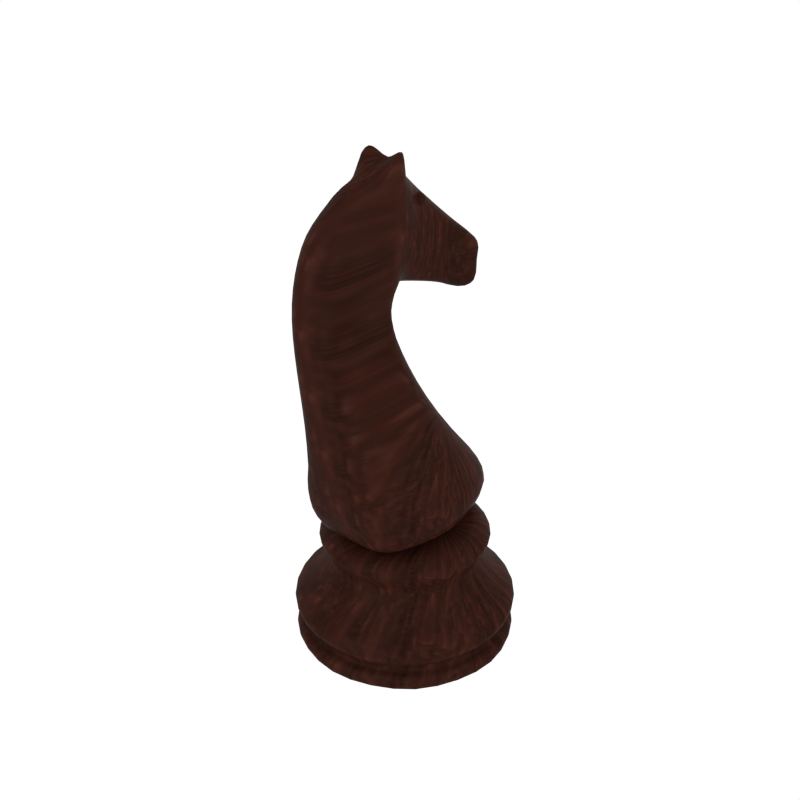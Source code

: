 # Source: Chessset.blend  (saved by Blender 3.4.6; exported with 4.5.12 LTS)
import bpy
from mathutils import Matrix  # noqa: F401  (used for matrix-valued properties, if any)

bpy.ops.wm.read_factory_settings(use_empty=True)
scene = bpy.context.scene
scene.name = 'cycles'

# ---- collections
col_collection_1 = bpy.data.collections.new('Collection 1'); scene.collection.children.link(col_collection_1)

# ---- images (referenced by path relative to the original .blend; pixels are not part of the script)
import os
ASSET_DIR = os.environ.get("B2B_ASSET_DIR", "")  # directory of the original .blend (textures are referenced by path, not embedded)
HERE = os.path.dirname(os.path.abspath(__file__))  # packed textures are extracted next to this script under _unpacked/

def load_image(name, relpath, width, height, colorspace="sRGB"):
    """Load a texture the original file referenced (path relative to the .blend, or extracted next to this script)."""
    p = next((c for c in (os.path.join(HERE, relpath), os.path.join(ASSET_DIR, relpath)) if relpath and os.path.exists(c)), "")
    if p:
        img = bpy.data.images.load(p, check_existing=True)
        img.name = name
    else:  # same state as the original file: an image datablock whose file is absent (Cycles renders it pink)
        img = bpy.data.images.new(name, width, height)
        img.source = "FILE"
        img.filepath = "//" + (relpath or name)
    img.colorspace_settings.name = colorspace
    return img
img_dark_mahony_jpg_002 = load_image('Dark_Mahony.jpg.002', '_unpacked/Dark_Mahony.5860bd33.jpg', 256, 256, 'sRGB')
img_studio007small_hdr_001 = load_image('studio007small.hdr.001', '_unpacked/studio007small.ac15155c.hdr', 500, 250, 'Linear Rec.709')

# ---- materials (node trees are filled in below, after node groups)
mat_mrke_brikker_004 = bpy.data.materials.new('Mrke-brikker.004')
mat_mrke_brikker_004.alpha_threshold = 0.0
mat_mrke_brikker_004.preview_render_type = 'SHADERBALL'
mat_mrke_brikker_004.diffuse_color = (0.8761, 0.7959, 0.7901, 1.0)
mat_mrke_brikker_004.roughness = 0.5
mat_mrke_brikker_004.line_color = (0.0, 0.0, 0.0, 1.0)

# ---- material node trees
mat_mrke_brikker_004.use_nodes = True; mat_mrke_brikker_004.node_tree.nodes.clear()
_N = mat_mrke_brikker_004.node_tree.nodes; _L = mat_mrke_brikker_004.node_tree.links
n0 = _N.new('ShaderNodeBsdfAnisotropic'); n0.name = 'Glossy BSDF.001'; n0.location = (-43, 247)
n0.distribution = 'BECKMANN'
n0.inputs[0].default_value = (0.6708, 0.6708, 0.6708, 1.0)
n0.inputs[1].default_value = 0.3162
n1 = _N.new('ShaderNodeTexCoord'); n1.name = 'Texture Coordinate'; n1.location = (-609, 328)
n1.width = 150
n2 = _N.new('ShaderNodeTexImage'); n2.name = 'Image Texture'; n2.location = (-335, 339)
n2.width = 150
n2.image = img_dark_mahony_jpg_002
n2.projection = 'TUBE'
n3 = _N.new('ShaderNodeOutputMaterial'); n3.name = 'Material Output'; n3.location = (671, 396)
n3.width = 200
n4 = _N.new('ShaderNodeBsdfDiffuse'); n4.name = 'Diffuse BSDF'; n4.location = (-47, 375)
n4.inputs[1].default_value = 0.1
n5 = _N.new('ShaderNodeLayerWeight'); n5.name = 'Layer Weight'; n5.location = (-71, 551)
n5.inputs[0].default_value = 0.1
n6 = _N.new('ShaderNodeDisplacement'); n6.name = 'Displacement'; n6.location = (168, 368)
n6.inputs[1].default_value = 0.0
n6.inputs[2].default_value = 0.1
n7 = _N.new('ShaderNodeMixShader'); n7.name = 'Mix Shader'; n7.location = (238, 376)
n7.width = 150
_L.new(n0.outputs[0], n7.inputs[2])
_L.new(n4.outputs[0], n7.inputs[1])
_L.new(n1.outputs[3], n2.inputs[0])
_L.new(n2.outputs[0], n4.inputs[0])
_L.new(n5.outputs[0], n7.inputs[0])
_L.new(n7.outputs[0], n3.inputs[0])
_L.new(n2.outputs[0], n6.inputs[0])
_L.new(n6.outputs[0], n3.inputs[2])
n3.is_active_output = True

# ---- world
world_world_studiosetup = bpy.data.worlds.new('World studiosetup'); scene.world = world_world_studiosetup
world_world_studiosetup.use_nodes = True; world_world_studiosetup.node_tree.nodes.clear()
_N = world_world_studiosetup.node_tree.nodes; _L = world_world_studiosetup.node_tree.links
n0 = _N.new('ShaderNodeOutputWorld'); n0.name = 'World Output'; n0.location = (637, 325)
n0.width = 120
n1 = _N.new('ShaderNodeBackground'); n1.name = 'Background.001'; n1.location = (33, 320)
n1.width = 150
n1.inputs[0].default_value = (1.0, 1.0, 1.0, 1.0)
n2 = _N.new('ShaderNodeLightPath'); n2.name = 'Light Path'; n2.location = (34, 600)
n3 = _N.new('ShaderNodeBackground'); n3.name = 'Background'; n3.location = (40, 164)
n3.width = 150
n3.inputs[1].default_value = 0.5
n4 = _N.new('ShaderNodeMixShader'); n4.name = 'Mix Shader'; n4.location = (402, 311)
n5 = _N.new('ShaderNodeHueSaturation'); n5.name = 'Hue Saturation Value'; n5.location = (-319, 297)
n5.inputs[1].default_value = 0.0
n6 = _N.new('ShaderNodeTexEnvironment'); n6.name = 'Environment Texture'; n6.location = (-778, 295)
n6.width = 275
n6.image = img_studio007small_hdr_001
n7 = _N.new('ShaderNodeMapping'); n7.name = 'Mapping'; n7.location = (-1215, 311)
n8 = _N.new('ShaderNodeTexCoord'); n8.name = 'Texture Coordinate'; n8.location = (-1504, 287)
_L.new(n6.outputs[0], n5.inputs[4])
_L.new(n3.outputs[0], n4.inputs[2])
_L.new(n1.outputs[0], n4.inputs[1])
_L.new(n2.outputs[3], n4.inputs[0])
_L.new(n4.outputs[0], n0.inputs[0])
_L.new(n5.outputs[0], n3.inputs[0])
_L.new(n7.outputs[0], n6.inputs[0])
_L.new(n8.outputs[0], n7.inputs[0])
n0.is_active_output = True
world_world_studiosetup.color = (0.05088, 0.05088, 0.05088)
world_world_studiosetup.use_sun_shadow = False
world_world_studiosetup.sun_shadow_jitter_overblur = 0.0
world_world_studiosetup.cycles.sampling_method = 'MANUAL'
world_world_studiosetup.cycles.sample_map_resolution = 256

# ---- meshes
me_cube_002 = bpy.data.meshes.new('Cube.002')
me_cube_002.from_pydata([(-0.3731, -0.1388, 0.9446), (-0.3731, -0.07347, 2.647), (0.2612, 0.2142, 2.595), (0.2612, 0.1557, 0.8741), (0.3731, -0.1388, 0.9446), (0.3731, -0.07347, 2.647), (-0.2612, 0.1557, 0.8741), (-0.2612, 0.2142, 2.595), (-0.2686, 0.6303, 2.257), (-0.2686, 0.6206, 0.7456), (0.2686, 0.6303, 2.257), (0.2686, 0.6206, 0.7456), (0.3715, 1.22, 0.5624), (0.3715, 1.202, 1.748), (-0.3715, 1.22, 0.5624), (-0.3715, 1.202, 1.748), (0.3731, -0.5158, 2.647), (0.3731, -0.8165, 0.9446), (-0.3731, -0.5158, 2.647), (-0.3731, -0.8165, 0.9446), (-0.3731, -0.4184, 2.951), (0.3731, -0.4184, 2.951), (0.3731, -0.07347, 3.371), (-0.3731, -0.07347, 3.371), (-0.3731, -1.374, 0.9446), (-0.3731, -1.337, 2.471), (0.3731, -1.374, 0.9446), (0.3731, -1.337, 2.471), (0.3731, -1.848, 1.925), (-0.3731, -1.848, 1.925), (-0.3731, -2.092, 1.009), (0.3731, -2.092, 1.009), (0.3731, -1.247, 0.784), (-0.3731, -1.247, 0.784), (-0.3731, -0.6493, 0.6939), (0.3731, -0.6493, 0.6939), (0.3731, -0.4734, 0.7615), (0.4643, -0.7636, -0.2299), (-0.4643, -0.7636, -0.2299), (-0.4643, -1.054, -0.2299), (0.4643, -1.054, -0.2299), (0.4643, -1.893, -0.2299), (-0.4643, -1.893, -0.2299), (0.4643, 0.01153, -0.2299), (-0.4643, 0.01153, -0.2299), (-0.3731, -0.4734, 0.7615), (0.6384, 0.9044, -1.582), (-0.6384, -1.653, -1.582), (0.6384, -1.653, -1.582), (0.6384, -0.5919, -1.582), (-0.6384, -0.5919, -1.582), (-0.6384, -0.1929, -1.582), (0.6384, -0.1929, -1.582), (-0.6384, 0.9044, -1.582), (-0.9909, 1.754, -2.937), (0.9909, 1.754, -2.937), (1.442, 0.5142, -2.937), (-1.442, 0.5142, -2.937), (-1.442, -0.1066, -2.937), (1.442, -0.1066, -2.937), (0.9909, -1.26, -2.937), (-0.9909, -1.26, -2.937), (-0.3889, -0.7276, -3.371), (0.3889, -0.7276, -3.371), (0.5016, -0.1856, -3.371), (-0.5016, -0.1856, -3.371), (-0.5016, 0.2658, -3.371), (0.5016, 0.2658, -3.371), (0.3889, 1.304, -3.371), (-0.3889, 1.304, -3.371), (-0.4425, 1.701, 1.231), (-0.4425, 1.503, 0.4121), (0.4425, 1.701, 1.231), (0.4425, 1.503, 0.4121), (-0.4867, 1.706, 0.9486), (0.4867, 1.706, 0.9486), (0.0004243, -0.07347, 2.647), (0.0004243, -0.6285, 2.647), (0.0004249, -0.4184, 2.726), (0.0004249, -0.07347, 2.729), (0.006084, -1.26, -2.937), (0.006084, 2.092, -2.937), (-0.05343, 0.4094, 2.184), (-0.07787, 0.446, 2.184), (-0.1144, 0.4704, 2.184), (-0.1576, 0.479, 2.184), (-0.2007, 0.4704, 2.184), (-0.2373, 0.446, 2.184), (-0.2617, 0.4094, 2.184), (-0.2617, 0.3968, 2.215), (-0.2373, 0.4226, 2.241), (-0.2007, 0.4399, 2.258), (-0.1576, 0.446, 2.264), (-0.1144, 0.4399, 2.258), (-0.07787, 0.4226, 2.241), (-0.05343, 0.3968, 2.215), (-0.04486, 0.3663, 2.184), (-0.05343, 0.3663, 2.227), (-0.07787, 0.3663, 2.264), (-0.1144, 0.3663, 2.288), (-0.1576, 0.3663, 2.297), (-0.2007, 0.3663, 2.288), (-0.2373, 0.3663, 2.264), (-0.2617, 0.3663, 2.227), (-0.2617, 0.3358, 2.215), (-0.2373, 0.3099, 2.241), (-0.2007, 0.2927, 2.258), (-0.1576, 0.2866, 2.264), (-0.1144, 0.2927, 2.258), (-0.07787, 0.3099, 2.241), (-0.05343, 0.3358, 2.215), (-0.05343, 0.3232, 2.184), (-0.07787, 0.2866, 2.184), (-0.1144, 0.2622, 2.184), (-0.1576, 0.2536, 2.184), (-0.2007, 0.2622, 2.184), (-0.2373, 0.2866, 2.184), (-0.2617, 0.3232, 2.184), (-0.2703, 0.3663, 2.184), (-0.2617, 0.3358, 2.154), (-0.2373, 0.3099, 2.128), (-0.2007, 0.2927, 2.111), (-0.1576, 0.2866, 2.105), (-0.1144, 0.2927, 2.111), (-0.07787, 0.3099, 2.128), (-0.05343, 0.3358, 2.154), (-0.05343, 0.3663, 2.141), (-0.07787, 0.3663, 2.105), (-0.1144, 0.3663, 2.08), (-0.1576, 0.3663, 2.072), (-0.2007, 0.3663, 2.08), (-0.2373, 0.3663, 2.105), (-0.2617, 0.3663, 2.141), (-0.2617, 0.3968, 2.154), (-0.2373, 0.4226, 2.128), (-0.2007, 0.4399, 2.111), (-0.1576, 0.446, 2.105), (-0.1144, 0.4399, 2.111), (-0.07787, 0.4226, 2.128), (-0.05343, 0.3968, 2.154), (0.2621, 0.3968, 2.154), (0.2377, 0.4226, 2.128), (0.2011, 0.4399, 2.111), (0.158, 0.446, 2.105), (0.1149, 0.4399, 2.111), (0.07832, 0.4226, 2.128), (0.05388, 0.3968, 2.154), (0.05388, 0.3663, 2.141), (0.07832, 0.3663, 2.105), (0.1149, 0.3663, 2.08), (0.158, 0.3663, 2.072), (0.2011, 0.3663, 2.08), (0.2377, 0.3663, 2.105), (0.2621, 0.3663, 2.141), (0.2621, 0.3358, 2.154), (0.2377, 0.3099, 2.128), (0.2011, 0.2927, 2.111), (0.158, 0.2866, 2.105), (0.1149, 0.2927, 2.111), (0.07832, 0.3099, 2.128), (0.05388, 0.3358, 2.154), (0.04531, 0.3663, 2.184), (0.05388, 0.3232, 2.184), (0.07832, 0.2866, 2.184), (0.1149, 0.2622, 2.184), (0.158, 0.2536, 2.184), (0.2011, 0.2622, 2.184), (0.2377, 0.2866, 2.184), (0.2621, 0.3232, 2.184), (0.2621, 0.3358, 2.215), (0.2377, 0.3099, 2.241), (0.2011, 0.2927, 2.258), (0.158, 0.2866, 2.264), (0.1149, 0.2927, 2.258), (0.07832, 0.3099, 2.241), (0.05388, 0.3358, 2.215), (0.05388, 0.3663, 2.227), (0.07832, 0.3663, 2.264), (0.1149, 0.3663, 2.288), (0.158, 0.3663, 2.297), (0.2011, 0.3663, 2.288), (0.2377, 0.3663, 2.264), (0.2621, 0.3663, 2.227), (0.2707, 0.3663, 2.184), (0.2621, 0.3968, 2.215), (0.2377, 0.4226, 2.241), (0.2011, 0.4399, 2.258), (0.158, 0.446, 2.264), (0.1149, 0.4399, 2.258), (0.07832, 0.4226, 2.241), (0.05388, 0.3968, 2.215), (0.05388, 0.4094, 2.184), (0.07832, 0.446, 2.184), (0.1149, 0.4704, 2.184), (0.158, 0.479, 2.184), (0.2011, 0.4704, 2.184), (0.2377, 0.446, 2.184), (0.2621, 0.4094, 2.184), (0.0002042, 1.568, -3.279), (0.0002043, 1.99, -3.483), (0.0002042, 1.568, -3.887), (-0.9241, 1.185, -3.887), (-1.223, 1.484, -3.483), (-0.9241, 1.185, -3.279), (-1.307, 0.2611, -3.279), (-1.729, 0.2611, -3.483), (-1.307, 0.2611, -3.887), (-0.9241, -0.6632, -3.887), (-1.223, -0.9617, -3.483), (-0.9241, -0.6632, -3.279), (0.0002043, -1.046, -3.279), (0.0002043, -1.468, -3.483), (0.0002043, -1.046, -3.887), (0.9245, -0.6632, -3.887), (1.223, -0.9617, -3.483), (0.9245, -0.6632, -3.279), (1.307, 0.2611, -3.279), (1.73, 0.2611, -3.483), (1.307, 0.2611, -3.887), (0.9245, 1.185, -3.887), (1.223, 1.484, -3.483), (0.9245, 1.185, -3.279), (0.0002042, 1.045, -3.279), (-0.5544, 0.8157, -3.279), (-0.7841, 0.2611, -3.279), (-0.5544, -0.2935, -3.279), (0.0002043, -0.5232, -3.279), (0.5548, -0.2935, -3.279), (0.7845, 0.2611, -3.279), (0.5548, 0.8157, -3.279), (0.0002042, 0.2611, -3.279), (0.0002042, 1.756, -4.137), (-1.057, 1.318, -4.137), (-1.495, 0.2611, -4.137), (-1.057, -0.7963, -4.137), (0.0002043, -1.234, -4.137), (1.058, -0.7963, -4.137), (1.496, 0.2611, -4.137), (1.058, 1.318, -4.137), (0.0002043, 2.006, -4.379), (-1.233, 1.495, -4.379), (-1.744, 0.2611, -4.379), (-1.233, -0.9726, -4.379), (0.0002043, -1.484, -4.379), (1.234, -0.9726, -4.379), (1.745, 0.2611, -4.379), (1.234, 1.495, -4.379), (0.0002043, 2.355, -4.594), (-1.48, 1.741, -4.594), (-2.093, 0.2611, -4.594), (-1.48, -1.219, -4.594), (0.0002043, -1.833, -4.594), (1.481, -1.219, -4.594), (2.094, 0.2611, -4.594), (1.481, 1.741, -4.594), (0.0002043, 2.355, -4.845), (-1.48, 1.741, -4.845), (-2.093, 0.2611, -4.845), (-1.48, -1.219, -4.845), (0.0002043, -1.833, -4.845), (1.481, -1.219, -4.845), (2.094, 0.2611, -4.845), (1.481, 1.741, -4.845), (0.0002043, 2.145, -5.006), (-1.332, 1.593, -5.006), (-1.884, 0.2611, -5.006), (-1.332, -1.071, -5.006), (0.0002043, -1.623, -5.006), (1.333, -1.071, -5.006), (1.884, 0.2611, -5.006), (1.333, 1.593, -5.006), (0.0002043, 2.145, -5.137), (-1.332, 1.593, -5.137), (-1.884, 0.2611, -5.137), (-1.332, -1.071, -5.137), (0.0002043, -1.623, -5.137), (1.333, -1.071, -5.137), (1.884, 0.2611, -5.137), (1.333, 1.593, -5.137), (0.0002043, 2.334, -5.137), (-1.465, 1.727, -5.137), (-2.072, 0.2611, -5.137), (-1.465, -1.205, -5.137), (0.0002043, -1.812, -5.137), (1.466, -1.205, -5.137), (2.073, 0.2611, -5.137), (1.466, 1.727, -5.137), (0.0002043, 2.334, -5.448), (-1.465, 1.727, -5.448), (-2.072, 0.2611, -5.448), (-1.465, -1.205, -5.448), (0.0002043, -1.812, -5.448), (1.466, -1.205, -5.448), (2.073, 0.2611, -5.448), (1.466, 1.727, -5.448), (0.0002042, 1.505, -5.448), (-0.8791, 1.14, -5.448), (-1.243, 0.2611, -5.448), (-0.8791, -0.6183, -5.448), (0.0002043, -0.9825, -5.448), (0.8796, -0.6183, -5.448), (1.244, 0.2611, -5.448), (0.8796, 1.14, -5.448), (0.0002042, 0.2611, -5.448)], [], [(0, 1, 7, 6), (2, 5, 4, 3), (4, 0, 6, 3), (6, 7, 8, 9), (2, 3, 11, 10), (3, 6, 9, 11), (7, 2, 10, 8), (8, 10, 13, 15), (11, 9, 14, 12), (10, 11, 12, 13), (9, 8, 15, 14), (4, 5, 16, 17), (1, 0, 19, 18), (16, 5, 22, 21), (1, 18, 20, 23), (18, 19, 24, 25), (17, 16, 27, 26), (27, 25, 29, 28), (26, 27, 28), (25, 24, 29), (29, 24, 33, 30), (26, 28, 31, 32), (28, 29, 30, 31), (17, 26, 32, 35), (24, 19, 34, 33), (19, 0, 45, 34), (4, 17, 35, 36), (0, 4, 36, 45), (36, 35, 37, 43), (34, 45, 44, 38), (33, 34, 38, 39), (35, 32, 40, 37), (31, 30, 42, 41), (32, 31, 41, 40), (30, 33, 39, 42), (45, 36, 43, 44), (44, 43, 46, 53), (42, 39, 50, 47), (40, 41, 48, 49), (41, 42, 47, 48), (37, 40, 49, 52), (39, 38, 51, 50), (38, 44, 53, 51), (43, 37, 52, 46), (46, 52, 56, 55), (51, 53, 54, 57), (50, 51, 57, 58), (52, 49, 59, 56), (49, 48, 60, 59), (47, 50, 58, 61), (61, 58, 65, 62), (59, 60, 63, 64), (56, 59, 64, 67), (58, 57, 66, 65), (57, 54, 69, 66), (55, 56, 67, 68), (69, 68, 67, 66), (66, 67, 64, 65), (65, 64, 63, 62), (12, 14, 71, 73), (15, 13, 72, 70), (74, 14, 15), (70, 74, 15), (74, 71, 14), (75, 13, 12), (73, 75, 12), (75, 72, 13), (72, 75, 74, 70), (75, 73, 71, 74), (2, 7, 76), (76, 7, 1), (76, 5, 2), (18, 77, 78, 20), (77, 16, 21, 78), (5, 76, 79, 22), (76, 1, 23, 79), (22, 79, 78, 21), (79, 23, 20, 78), (77, 25, 27), (16, 77, 27), (77, 18, 25), (80, 48, 47), (61, 80, 47), (80, 60, 48), (81, 53, 46), (55, 81, 46), (81, 54, 53), (81, 68, 69), (54, 81, 69), (81, 55, 68), (80, 62, 63), (60, 80, 63), (80, 61, 62), (118, 89, 88), (88, 89, 90, 87), (87, 90, 91, 86), (86, 91, 92, 85), (85, 92, 93, 84), (84, 93, 94, 83), (83, 94, 95, 82), (82, 95, 96), (95, 97, 96), (94, 98, 97, 95), (93, 99, 98, 94), (92, 100, 99, 93), (91, 101, 100, 92), (90, 102, 101, 91), (89, 103, 102, 90), (118, 103, 89), (118, 104, 103), (103, 104, 105, 102), (102, 105, 106, 101), (101, 106, 107, 100), (100, 107, 108, 99), (99, 108, 109, 98), (98, 109, 110, 97), (97, 110, 96), (110, 111, 96), (109, 112, 111, 110), (108, 113, 112, 109), (107, 114, 113, 108), (106, 115, 114, 107), (105, 116, 115, 106), (104, 117, 116, 105), (118, 117, 104), (118, 119, 117), (117, 119, 120, 116), (116, 120, 121, 115), (115, 121, 122, 114), (114, 122, 123, 113), (113, 123, 124, 112), (112, 124, 125, 111), (111, 125, 96), (125, 126, 96), (124, 127, 126, 125), (123, 128, 127, 124), (122, 129, 128, 123), (121, 130, 129, 122), (120, 131, 130, 121), (119, 132, 131, 120), (118, 132, 119), (118, 133, 132), (132, 133, 134, 131), (131, 134, 135, 130), (130, 135, 136, 129), (129, 136, 137, 128), (128, 137, 138, 127), (127, 138, 139, 126), (126, 139, 96), (139, 82, 96), (138, 83, 82, 139), (137, 84, 83, 138), (136, 85, 84, 137), (135, 86, 85, 136), (134, 87, 86, 135), (133, 88, 87, 134), (118, 88, 133), (161, 191, 146), (146, 191, 192, 145), (145, 192, 193, 144), (144, 193, 194, 143), (143, 194, 195, 142), (142, 195, 196, 141), (141, 196, 197, 140), (140, 197, 183), (153, 140, 183), (152, 141, 140, 153), (151, 142, 141, 152), (150, 143, 142, 151), (149, 144, 143, 150), (148, 145, 144, 149), (147, 146, 145, 148), (161, 146, 147), (161, 147, 160), (160, 147, 148, 159), (159, 148, 149, 158), (158, 149, 150, 157), (157, 150, 151, 156), (156, 151, 152, 155), (155, 152, 153, 154), (154, 153, 183), (168, 154, 183), (167, 155, 154, 168), (166, 156, 155, 167), (165, 157, 156, 166), (164, 158, 157, 165), (163, 159, 158, 164), (162, 160, 159, 163), (161, 160, 162), (161, 162, 175), (175, 162, 163, 174), (174, 163, 164, 173), (173, 164, 165, 172), (172, 165, 166, 171), (171, 166, 167, 170), (170, 167, 168, 169), (169, 168, 183), (182, 169, 183), (181, 170, 169, 182), (180, 171, 170, 181), (179, 172, 171, 180), (178, 173, 172, 179), (177, 174, 173, 178), (176, 175, 174, 177), (161, 175, 176), (161, 176, 190), (190, 176, 177, 189), (189, 177, 178, 188), (188, 178, 179, 187), (187, 179, 180, 186), (186, 180, 181, 185), (185, 181, 182, 184), (184, 182, 183), (197, 184, 183), (196, 185, 184, 197), (195, 186, 185, 196), (194, 187, 186, 195), (193, 188, 187, 194), (192, 189, 188, 193), (191, 190, 189, 192), (161, 190, 191), (200, 201, 202, 199), (203, 198, 199, 202), (202, 205, 204, 203), (201, 206, 205, 202), (206, 207, 208, 205), (205, 208, 209, 204), (208, 211, 210, 209), (207, 212, 211, 208), (212, 213, 214, 211), (211, 214, 215, 210), (214, 217, 216, 215), (213, 218, 217, 214), (218, 219, 220, 217), (217, 220, 221, 216), (198, 221, 220, 199), (219, 200, 199, 220), (198, 203, 223, 222), (203, 204, 224, 223), (204, 209, 225, 224), (209, 210, 226, 225), (210, 215, 227, 226), (215, 216, 228, 227), (216, 221, 229, 228), (221, 198, 222, 229), (222, 223, 230), (223, 224, 230), (224, 225, 230), (225, 226, 230), (226, 227, 230), (227, 228, 230), (228, 229, 230), (229, 222, 230), (201, 200, 231, 232), (206, 201, 232, 233), (207, 206, 233, 234), (212, 207, 234, 235), (213, 212, 235, 236), (218, 213, 236, 237), (219, 218, 237, 238), (200, 219, 238, 231), (232, 231, 239, 240), (233, 232, 240, 241), (234, 233, 241, 242), (235, 234, 242, 243), (236, 235, 243, 244), (237, 236, 244, 245), (238, 237, 245, 246), (231, 238, 246, 239), (240, 239, 247, 248), (241, 240, 248, 249), (242, 241, 249, 250), (243, 242, 250, 251), (244, 243, 251, 252), (245, 244, 252, 253), (246, 245, 253, 254), (239, 246, 254, 247), (248, 247, 255, 256), (249, 248, 256, 257), (250, 249, 257, 258), (251, 250, 258, 259), (252, 251, 259, 260), (253, 252, 260, 261), (254, 253, 261, 262), (247, 254, 262, 255), (256, 255, 263, 264), (257, 256, 264, 265), (258, 257, 265, 266), (259, 258, 266, 267), (260, 259, 267, 268), (261, 260, 268, 269), (262, 261, 269, 270), (255, 262, 270, 263), (264, 263, 271, 272), (265, 264, 272, 273), (266, 265, 273, 274), (267, 266, 274, 275), (268, 267, 275, 276), (269, 268, 276, 277), (270, 269, 277, 278), (263, 270, 278, 271), (272, 271, 279, 280), (273, 272, 280, 281), (274, 273, 281, 282), (275, 274, 282, 283), (276, 275, 283, 284), (277, 276, 284, 285), (278, 277, 285, 286), (271, 278, 286, 279), (280, 279, 287, 288), (281, 280, 288, 289), (282, 281, 289, 290), (283, 282, 290, 291), (284, 283, 291, 292), (285, 284, 292, 293), (286, 285, 293, 294), (279, 286, 294, 287), (288, 287, 295, 296), (289, 288, 296, 297), (290, 289, 297, 298), (291, 290, 298, 299), (292, 291, 299, 300), (293, 292, 300, 301), (294, 293, 301, 302), (287, 294, 302, 295), (296, 295, 303), (297, 296, 303), (298, 297, 303), (299, 298, 303), (300, 299, 303), (301, 300, 303), (302, 301, 303), (295, 302, 303)])
me_cube_002.polygons.foreach_set('use_smooth', [True] * 333)
_k = {(198, 203): 0.29804, (203, 204): 0.29804, (204, 209): 0.29804, (209, 210): 0.29804, (210, 215): 0.29804, (215, 216): 0.29804, (216, 221): 0.29804, (198, 221): 0.29804, (203, 223): 0.29804, (222, 223): 0.29804, (198, 222): 0.29804, (204, 224): 0.29804, (223, 224): 0.29804, (209, 225): 0.29804, (224, 225): 0.29804, (210, 226): 0.29804, (225, 226): 0.29804, (215, 227): 0.29804, (226, 227): 0.29804, (216, 228): 0.29804, (227, 228): 0.29804, (221, 229): 0.29804, (228, 229): 0.29804, (222, 229): 0.29804, (223, 230): 0.29804, (287, 288): 0.2, (288, 289): 0.2, (289, 290): 0.2, (290, 291): 0.2, (291, 292): 0.2, (292, 293): 0.2, (293, 294): 0.2, (287, 294): 0.2, (287, 295): 0.2, (295, 296): 0.2, (288, 296): 0.2, (296, 297): 0.2, (289, 297): 0.2, (297, 298): 0.2, (290, 298): 0.2, (298, 299): 0.2, (291, 299): 0.2, (299, 300): 0.2, (292, 300): 0.2, (300, 301): 0.2, (293, 301): 0.2, (301, 302): 0.2, (294, 302): 0.2, (295, 302): 0.2, (296, 303): 0.2, (302, 303): 0.2, (301, 303): 0.2, (300, 303): 0.2, (299, 303): 0.2, (298, 303): 0.2, (297, 303): 0.2, (295, 303): 0.2, (229, 230): 0.29804, (228, 230): 0.29804, (227, 230): 0.29804, (226, 230): 0.29804, (225, 230): 0.29804, (224, 230): 0.29804, (222, 230): 0.29804}
me_cube_002.attributes.new('crease_edge', 'FLOAT', 'EDGE').data.foreach_set('value', [_k.get((min(e.vertices), max(e.vertices)), 0.0) for e in me_cube_002.edges])
me_cube_002.materials.append(mat_mrke_brikker_004)
me_cube_002.use_remesh_preserve_volume = False
me_cube_002.use_remesh_preserve_attributes = False
me_cube_002.use_mirror_vertex_groups = False
me_cube_002.update()

# ---- objects
ob_springer_m_001 = bpy.data.objects.new('Springer-m.001', me_cube_002)

# ---- transforms, parenting, visibility, modifiers, constraints
ob_springer_m_001.location = (8.895, -9.523, 0.8528)
ob_springer_m_001.lock_rotations_4d = False
ob_springer_m_001.empty_display_type = 'ARROWS'
ob_springer_m_001.color = (0.0, 0.0, 0.0, 1.0)
ob_springer_m_001.lineart.crease_threshold = 0.0
_m = ob_springer_m_001.modifiers.new('Subsurf', 'SUBSURF')
_m.uv_smooth = 'PRESERVE_CORNERS'
_m.quality = 2
_m.levels = 2
_m.show_only_control_edges = False

# ---- collection membership
col_collection_1.objects.link(ob_springer_m_001)

# ---- scene / render settings (as saved in the file)
scene.frame_start = 1; scene.frame_end = 250; scene.frame_set(1)
scene.render.engine = 'CYCLES'
scene.render.image_settings.color_mode = 'RGB'
scene.render.image_settings.quality = 100
scene.render.image_settings.compression = 90
scene.render.image_settings.exr_codec = 'RLE'
scene.render.resolution_x = 1080
scene.render.pixel_aspect_x = 100.0
scene.render.pixel_aspect_y = 100.0
scene.render.dither_intensity = 0.0
scene.render.use_compositing = False
scene.render.use_sequencer = False
scene.render.bake_margin = 2
scene.render.bake_bias = 0.0
scene.render.use_stamp_time = False
scene.render.use_stamp_date = False
scene.render.use_stamp_frame = False
scene.render.use_stamp_camera = False
scene.render.use_stamp_scene = False
scene.render.use_stamp_filename = False
scene.render.use_stamp_render_time = False
scene.render.stamp_font_size = 0
scene.cycles.use_denoising = False
scene.cycles.samples = 500
scene.cycles.sampling_pattern = 'TABULATED_SOBOL'
scene.cycles.light_sampling_threshold = 0.0
scene.cycles.use_adaptive_sampling = False
scene.cycles.use_light_tree = False
scene.cycles.blur_glossy = 0.0
scene.cycles.max_bounces = 16
scene.cycles.diffuse_bounces = 8
scene.cycles.glossy_bounces = 8
scene.cycles.transmission_bounces = 8
scene.cycles.volume_bounces = 1
scene.cycles.transparent_max_bounces = 12
scene.cycles.pixel_filter_type = 'GAUSSIAN'
scene.cycles.sample_clamp_indirect = 0.0
scene.cycles.debug_bvh_type = 'STATIC_BVH'
scene.view_settings.view_transform = 'Standard'
scene.unit_settings.scale_length = 0.01
bpy.context.view_layer.update()

# ---- added for rendering (the .blend has no active camera): camera
cam_auto = bpy.data.cameras.new('AutoCamera')
cam_auto.lens = 50.0
cam_auto.sensor_width = 36.0
cam_auto.clip_end = 1000.0
ob_auto_camera = bpy.data.objects.new('AutoCamera', cam_auto)
scene.collection.objects.link(ob_auto_camera)
ob_auto_camera.location = (18.8203, -21.3019, 7.75476)
ob_auto_camera.rotation_euler = (1.09748, -7.21219e-08, 0.694738)
scene.camera = ob_auto_camera
bpy.context.view_layer.update()
